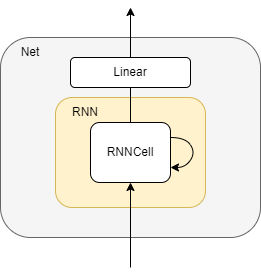

The diagram above was exported from draw.io. Its source (the exported page's mxGraphModel, read from the mxfile embedded in the PNG):
<mxGraphModel dx="1538" dy="878" grid="1" gridSize="10" guides="1" tooltips="1" connect="1" arrows="1" fold="1" page="1" pageScale="1" pageWidth="827" pageHeight="1169" math="0" shadow="0">
  <root>
    <mxCell id="0" />
    <mxCell id="1" parent="0" />
    <mxCell id="2" value="" style="rounded=1;whiteSpace=wrap;html=1;fillColor=#f5f5f5;fontColor=#333333;strokeColor=#666666;" vertex="1" parent="1">
      <mxGeometry x="45" y="300" width="260" height="200" as="geometry" />
    </mxCell>
    <mxCell id="3" value="" style="rounded=1;whiteSpace=wrap;html=1;fillColor=#fff2cc;strokeColor=#d6b656;" vertex="1" parent="1">
      <mxGeometry x="100" y="360" width="150" height="110" as="geometry" />
    </mxCell>
    <mxCell id="4" value="RNNCell" style="rounded=1;whiteSpace=wrap;html=1;" vertex="1" parent="1">
      <mxGeometry x="135" y="385" width="80" height="60" as="geometry" />
    </mxCell>
    <mxCell id="5" value="" style="curved=1;endArrow=classic;html=1;rounded=0;exitX=1;exitY=0.25;exitDx=0;exitDy=0;entryX=1;entryY=0.75;entryDx=0;entryDy=0;" edge="1" source="4" target="4" parent="1">
      <mxGeometry width="50" height="50" relative="1" as="geometry">
        <mxPoint x="220" y="595" as="sourcePoint" />
        <mxPoint x="270" y="545" as="targetPoint" />
        <Array as="points">
          <mxPoint x="230" y="400" />
          <mxPoint x="240" y="415" />
          <mxPoint x="230" y="430" />
        </Array>
      </mxGeometry>
    </mxCell>
    <mxCell id="6" value="" style="endArrow=classic;html=1;rounded=0;entryX=0.5;entryY=1;entryDx=0;entryDy=0;" edge="1" target="4" parent="1">
      <mxGeometry width="50" height="50" relative="1" as="geometry">
        <mxPoint x="175" y="530" as="sourcePoint" />
        <mxPoint x="270" y="420" as="targetPoint" />
      </mxGeometry>
    </mxCell>
    <mxCell id="7" value="" style="endArrow=classic;html=1;rounded=0;exitX=0.5;exitY=0;exitDx=0;exitDy=0;" edge="1" source="4" parent="1">
      <mxGeometry width="50" height="50" relative="1" as="geometry">
        <mxPoint x="220" y="470" as="sourcePoint" />
        <mxPoint x="175" y="270" as="targetPoint" />
      </mxGeometry>
    </mxCell>
    <mxCell id="8" value="Linear" style="rounded=1;whiteSpace=wrap;html=1;" vertex="1" parent="1">
      <mxGeometry x="115" y="320" width="120" height="30" as="geometry" />
    </mxCell>
    <mxCell id="9" value="RNN" style="text;html=1;strokeColor=none;fillColor=none;align=center;verticalAlign=middle;whiteSpace=wrap;rounded=0;" vertex="1" parent="1">
      <mxGeometry x="100" y="360" width="60" height="30" as="geometry" />
    </mxCell>
    <mxCell id="10" value="Net" style="text;html=1;strokeColor=none;fillColor=none;align=center;verticalAlign=middle;whiteSpace=wrap;rounded=0;" vertex="1" parent="1">
      <mxGeometry x="45" y="300" width="60" height="30" as="geometry" />
    </mxCell>
  </root>
</mxGraphModel>